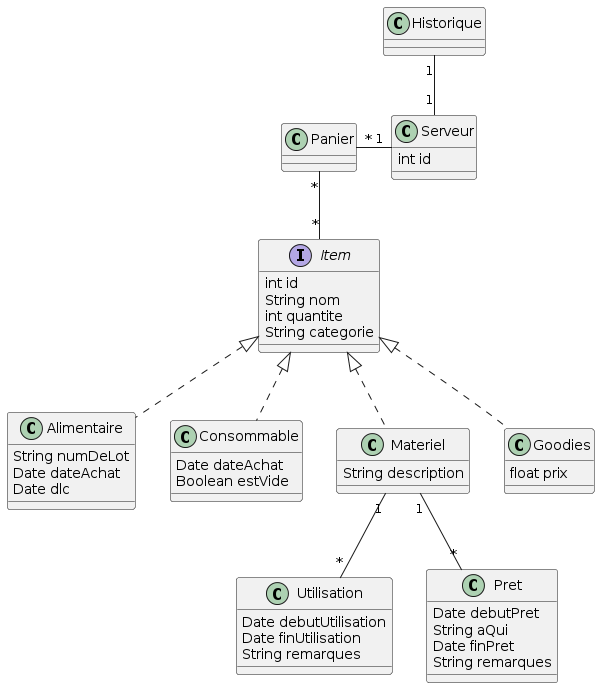

The diagram above was rendered by PlantUML. Its source (embedded in the PNG):
@startuml
interface Item{
int id
String nom
int quantite
String categorie
}
class Alimentaire implements Item{
String numDeLot
Date dateAchat
Date dlc
}
class Consommable implements Item{
Date dateAchat
Boolean estVide
}
class Materiel implements Item{
String description
}
class Goodies implements Item{
float prix
}
class Utilisation{
Date debutUtilisation
Date finUtilisation
String remarques
}
class Pret{
Date debutPret
String aQui
Date finPret
String remarques
}

Materiel "1"--"*" Utilisation
Materiel "1"--"*" Pret

class Serveur{
int id
}

class Panier

class Historique

Panier "*"--right"1" Serveur
Panier "*"--"*" Item
Historique "1"--"1" Serveur
@enduml